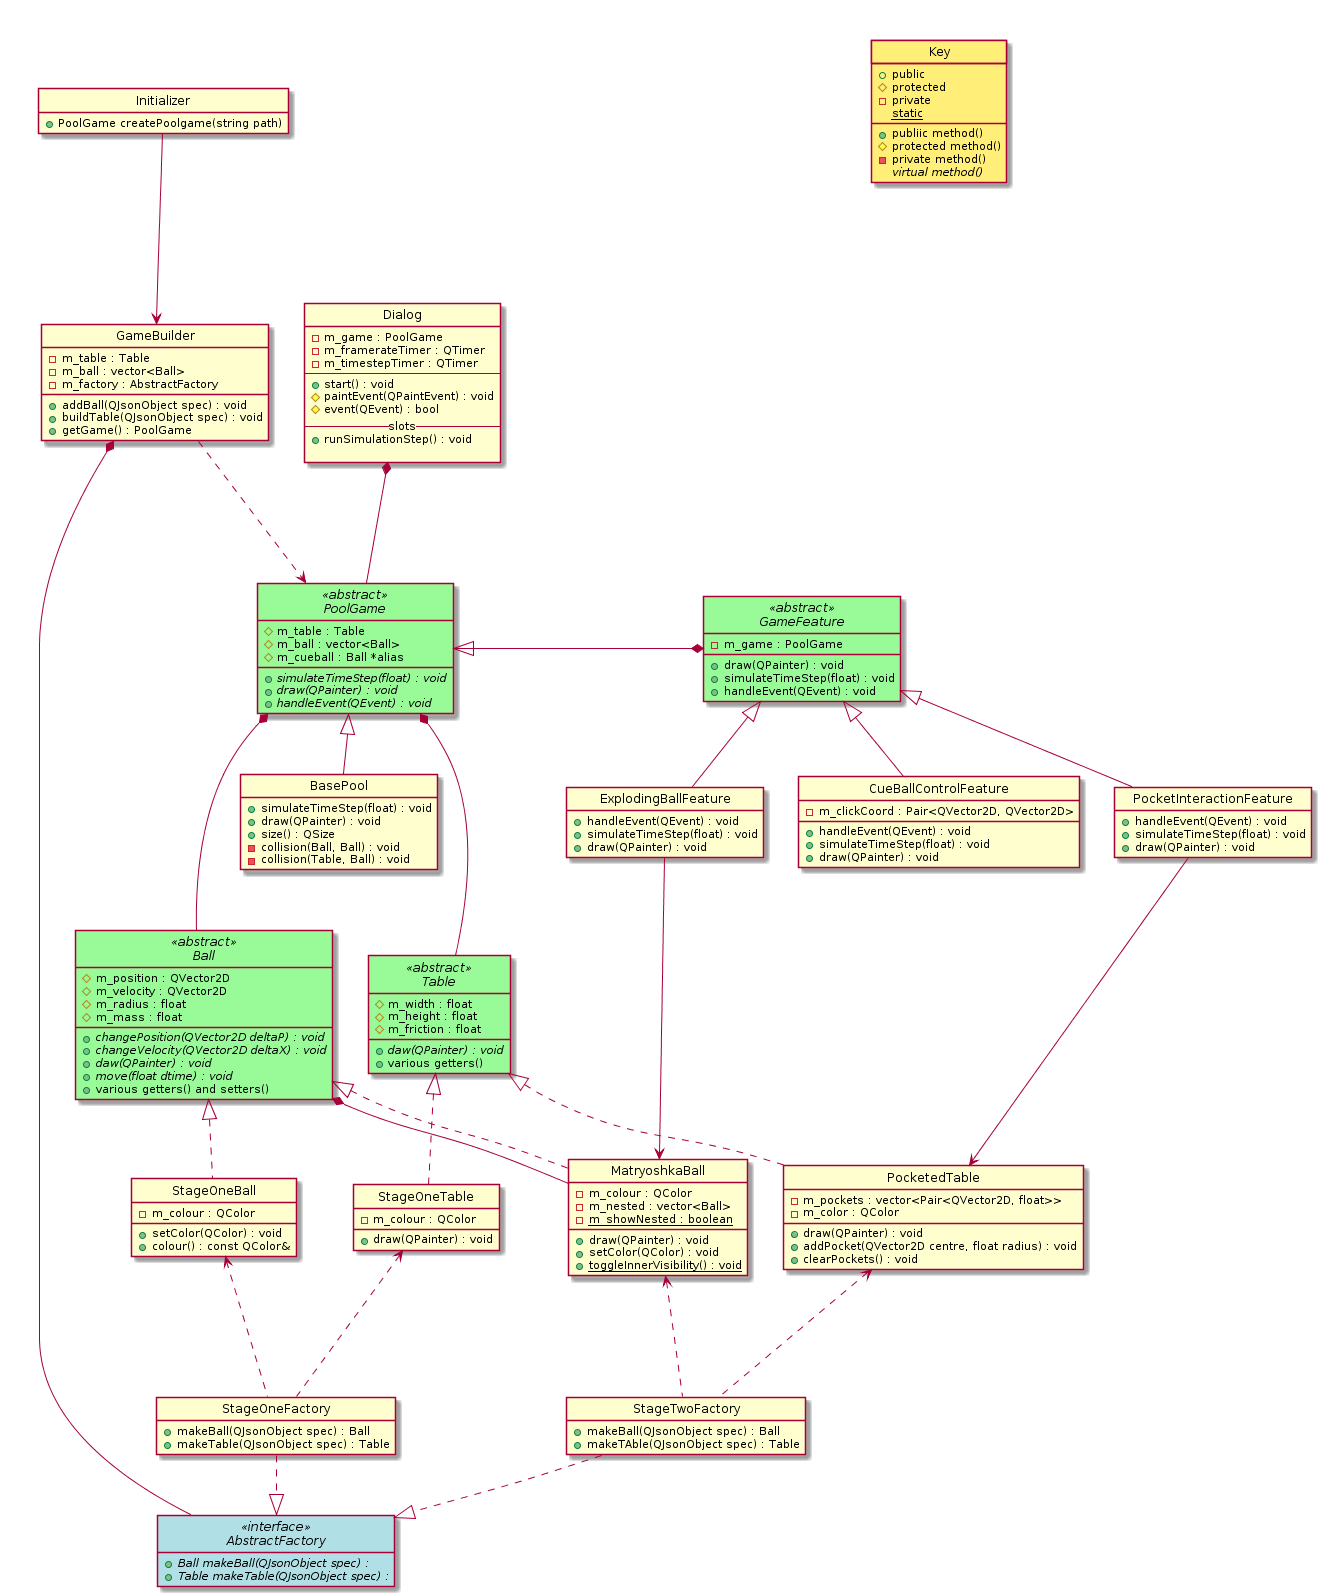

The diagram above was rendered by PlantUML. Its source (embedded in the PNG):
@startuml
together {
    class Initializer {
        +PoolGame createPoolgame(string path)
    }
    
    class GameBuilder {
        -m_table : Table
        -m_ball : vector<Ball>
        -m_factory : AbstractFactory
        
        +addBall(QJsonObject spec) : void
        +buildTable(QJsonObject spec) : void
        +getGame() : PoolGame
    }
    
    interface AbstractFactory <<interface>> {
        +{abstract} Ball makeBall(QJsonObject spec) :
        +{abstract} Table makeTable(QJsonObject spec) :
    }
    
    class StageOneFactory {
        +makeBall(QJsonObject spec) : Ball
        +makeTable(QJsonObject spec) : Table
    }
    
    class Dialog {
        -m_game : PoolGame
        -m_framerateTimer : QTimer
        -m_timestepTimer : QTimer
        --
        +start() : void
        #paintEvent(QPaintEvent) : void
        #event(QEvent) : bool
        --slots--
        +runSimulationStep() : void
        
    }
    
    abstract PoolGame <<abstract>> {
        #m_table : Table
        #m_ball : vector<Ball>
        #m_cueball : Ball *alias
        +{abstract} simulateTimeStep(float) : void
        +{abstract} draw(QPainter) : void
        +{abstract} handleEvent(QEvent) : void
    }
    
    class BasePool {
        +simulateTimeStep(float) : void
        +draw(QPainter) : void
        +size() : QSize
        -collision(Ball, Ball) : void
        -collision(Table, Ball) : void
    }
    
    abstract class Ball <<abstract>> {
        #m_position : QVector2D 
        #m_velocity : QVector2D 
        #m_radius : float
        #m_mass : float
        
        +{abstract} changePosition(QVector2D deltaP) : void
        +{abstract} changeVelocity(QVector2D deltaX) : void
        +{abstract} daw(QPainter) : void
        +{abstract} move(float dtime) : void
        +various getters() and setters()
    }
    
    abstract class Table <<abstract>> {
        #m_width : float
        #m_height : float
        #m_friction : float
        
        +{abstract} daw(QPainter) : void
        +various getters()
    }
    
    class StageOneBall {
        -m_colour : QColor
        +setColor(QColor) : void
        +colour() : const QColor&
    }
    
    
    class StageOneTable {
        -m_colour : QColor
        +draw(QPainter) : void
    }
    
}

together {

    class StageTwoFactory {
        + makeBall(QJsonObject spec) : Ball
        + makeTAble(QJsonObject spec) : Table
    }

    abstract GameFeature <<abstract>> {
        -m_game : PoolGame
        +draw(QPainter) : void
        +simulateTimeStep(float) : void
        +handleEvent(QEvent) : void
    }
    
    class CueBallControlFeature {
        -m_clickCoord : Pair<QVector2D, QVector2D> 
        +handleEvent(QEvent) : void
        +simulateTimeStep(float) : void
        +draw(QPainter) : void
    }
    
    class ExplodingBallFeature {
        +handleEvent(QEvent) : void
        +simulateTimeStep(float) : void
        +draw(QPainter) : void
    }
    
    class PocketInteractionFeature {
        +handleEvent(QEvent) : void
        +simulateTimeStep(float) : void
        +draw(QPainter) : void
    }
    
    class MatryoshkaBall {
        -m_colour : QColor
        -m_nested : vector<Ball>
        -{static} m_showNested : boolean
        
        +draw(QPainter) : void
        +setColor(QColor) : void
        +{static} toggleInnerVisibility() : void
    }
    
    class PocketedTable {
        -m_pockets : vector<Pair<QVector2D, float>>
        -m_color : QColor
        
        +draw(QPainter) : void
        +addPocket(QVector2D centre, float radius) : void
        +clearPockets() : void
    }
}

Initializer                 --->    GameBuilder

Dialog                      *---    PoolGame
PoolGame                    *---    Table
PoolGame                    *---    Ball

PoolGame                    <|--    GameFeature
PoolGame                    <|--    BasePool

GameFeature                 *---    PoolGame
GameFeature                 <|--    CueBallControlFeature
GameFeature                 <|--    PocketInteractionFeature
GameFeature                 <|--    ExplodingBallFeature

Table                       <|..    StageOneTable
Table                       <|..    PocketedTable
Ball                        <|..    StageOneBall
Ball                        <|..    MatryoshkaBall
MatryoshkaBall              ---*    Ball

ExplodingBallFeature        --->    MatryoshkaBall
PocketInteractionFeature    --->    PocketedTable

AbstractFactory             ---*    GameBuilder
GameBuilder                 ...>    PoolGame

StageOneFactory             ..|>    AbstractFactory
StageTwoFactory             ..|>    AbstractFactory

StageOneBall                <...    StageOneFactory
StageOneTable               <...    StageOneFactory

PocketedTable               <...    StageTwoFactory
MatryoshkaBall              <...    StageTwoFactory
together {
    class Key #ffee77 {
    	+public
    	#protected
    	-private
    	+publiic method()
    	#protected method()
    	-private method()
    	{abstract} virtual method()
    	{static} static
    }
}

skinparam Class {
	BackgroundColor<<abstract>> PaleGreen
	BackgroundColor<<interface>> PowderBlue
}

hide circle
hide empty members
@enduml